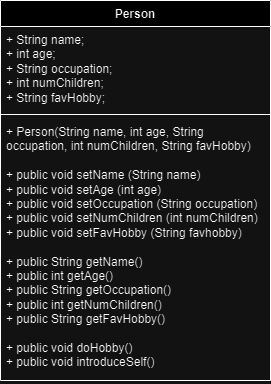

The diagram above was exported from draw.io. Its source (the exported page's mxGraphModel, read from the mxfile embedded in the PNG):
<mxGraphModel dx="683" dy="376" grid="1" gridSize="10" guides="1" tooltips="1" connect="1" arrows="1" fold="1" page="1" pageScale="1" pageWidth="850" pageHeight="1100" math="0" shadow="0">
  <root>
    <mxCell id="0" />
    <mxCell id="1" parent="0" />
    <mxCell id="ypJe4oytZsBlA64lDyWB-1" value="Person" style="swimlane;fontStyle=1;align=center;verticalAlign=top;childLayout=stackLayout;horizontal=1;startSize=26;horizontalStack=0;resizeParent=1;resizeParentMax=0;resizeLast=0;collapsible=1;marginBottom=0;whiteSpace=wrap;html=1;" vertex="1" parent="1">
      <mxGeometry x="340" y="260" width="270" height="380" as="geometry" />
    </mxCell>
    <mxCell id="ypJe4oytZsBlA64lDyWB-2" value="+ String name;&lt;br&gt;+ int age;&lt;br&gt;+ String occupation;&lt;br&gt;+ int numChildren;&lt;br&gt;+ String favHobby;" style="text;strokeColor=none;fillColor=none;align=left;verticalAlign=top;spacingLeft=4;spacingRight=4;overflow=hidden;rotatable=0;points=[[0,0.5],[1,0.5]];portConstraint=eastwest;whiteSpace=wrap;html=1;" vertex="1" parent="ypJe4oytZsBlA64lDyWB-1">
      <mxGeometry y="26" width="270" height="84" as="geometry" />
    </mxCell>
    <mxCell id="ypJe4oytZsBlA64lDyWB-3" value="" style="line;strokeWidth=1;fillColor=none;align=left;verticalAlign=middle;spacingTop=-1;spacingLeft=3;spacingRight=3;rotatable=0;labelPosition=right;points=[];portConstraint=eastwest;strokeColor=inherit;" vertex="1" parent="ypJe4oytZsBlA64lDyWB-1">
      <mxGeometry y="110" width="270" height="8" as="geometry" />
    </mxCell>
    <mxCell id="ypJe4oytZsBlA64lDyWB-4" value="+ Person(String name, int age, String occupation, int numChildren, String favHobby)&amp;nbsp;&lt;br&gt;&lt;br&gt;+ public void setName (String name)&lt;br&gt;+ public void setAge (int age)&lt;br&gt;+ public void setOccupation (String occupation)&lt;br&gt;+ public void setNumChildren (int numChildren)&lt;br&gt;+ public void setFavHobby (String favhobby)&lt;br&gt;&lt;br&gt;+ public String getName()&lt;br&gt;+ public int getAge()&lt;br&gt;+ public String getOccupation()&lt;br&gt;+ public int getNumChildren()&lt;br&gt;+ public String getFavHobby()&lt;br&gt;&lt;br&gt;+ public void doHobby()&lt;br&gt;+ public void introduceSelf()" style="text;strokeColor=none;fillColor=none;align=left;verticalAlign=top;spacingLeft=4;spacingRight=4;overflow=hidden;rotatable=0;points=[[0,0.5],[1,0.5]];portConstraint=eastwest;whiteSpace=wrap;html=1;" vertex="1" parent="ypJe4oytZsBlA64lDyWB-1">
      <mxGeometry y="118" width="270" height="262" as="geometry" />
    </mxCell>
  </root>
</mxGraphModel>